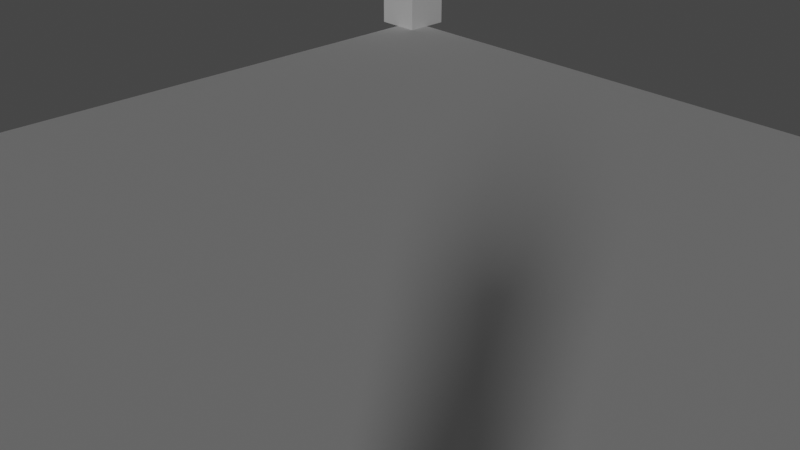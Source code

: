 # Source: DEPSGRAPH.blend  (saved by Blender 2.81.2; exported with 4.5.12 LTS)
import bpy
from mathutils import Matrix  # noqa: F401  (used for matrix-valued properties, if any)

bpy.ops.wm.read_factory_settings(use_empty=True)
scene = bpy.context.scene
scene.name = 'Scene'

# ---- collections
col_collection = bpy.data.collections.new('Collection'); scene.collection.children.link(col_collection)

# ---- materials (node trees are filled in below, after node groups)
mat_material = bpy.data.materials.new('Material')
mat_material.alpha_threshold = 0.0
mat_material.use_transparent_shadow = False
mat_material.line_color = (0.0, 0.0, 0.0, 1.0)

# ---- material node trees
mat_material.use_nodes = True; mat_material.node_tree.nodes.clear()
_N = mat_material.node_tree.nodes; _L = mat_material.node_tree.links
n0 = _N.new('ShaderNodeOutputMaterial'); n0.name = 'Material Output'; n0.location = (300, 300)
n1 = _N.new('ShaderNodeBsdfPrincipled'); n1.name = 'Principled BSDF'; n1.location = (10, 300)
n1.distribution = 'GGX'
n1.subsurface_method = 'BURLEY'
n1.inputs[2].default_value = 0.4
n1.inputs[3].default_value = 1.45
n1.inputs[27].default_value = (0.0, 0.0, 0.0, 1.0)
n1.inputs[28].default_value = 1.0
_L.new(n1.outputs[0], n0.inputs[0])
n0.is_active_output = True

# ---- world
world_world = bpy.data.worlds.new('World'); scene.world = world_world
world_world.use_nodes = True; world_world.node_tree.nodes.clear()
_N = world_world.node_tree.nodes; _L = world_world.node_tree.links
n0 = _N.new('ShaderNodeOutputWorld'); n0.name = 'World Output'; n0.location = (300, 300)
n1 = _N.new('ShaderNodeBackground'); n1.name = 'Background'; n1.location = (10, 300)
n1.inputs[0].default_value = (0.05088, 0.05088, 0.05088, 1.0)
_L.new(n1.outputs[0], n0.inputs[0])
n0.is_active_output = True
world_world.color = (0.05088, 0.05088, 0.05088)
world_world.use_sun_shadow = False
world_world.sun_shadow_jitter_overblur = 0.0

# ---- cameras
cam_camera = bpy.data.cameras.new('Camera')
cam_camera.clip_end = 100.0
cam_camera.ortho_scale = 7.314

# ---- lights
light_light = bpy.data.lights.new('Light', 'SUN')
light_light.transmission_factor = 0.0
light_light.angle = 0.1993
light_light.energy = 1.0
light_light.shadow_soft_size = 0.1
light_light.shadow_cascade_max_distance = 1000.0

# ---- meshes
me_cubemesh = bpy.data.meshes.new('CubeMesh')
me_cubemesh.from_pydata([(0.32, 0.32, 2.0), (0.32, 0.32, 0.0), (0.32, -0.32, 2.0), (0.32, -0.32, 0.0), (-0.32, 0.32, 2.0), (-0.32, 0.32, 0.0), (-0.32, -0.32, 2.0), (-0.32, -0.32, 0.0)], [], [(0, 4, 6, 2), (3, 2, 6, 7), (7, 6, 4, 5), (5, 1, 3, 7), (1, 0, 2, 3), (5, 4, 0, 1)])
_uv = me_cubemesh.uv_layers.new(name='UVMap')
_uv.uv.foreach_set('vector', [0.625, 0.5, 0.875, 0.5, 0.875, 0.75, 0.625, 0.75, 0.375, 0.75, 0.625, 0.75, 0.625, 1.0, 0.375, 1.0, 0.375, 0.0, 0.625, 0.0, 0.625, 0.25, 0.375, 0.25, 0.125, 0.5, 0.375, 0.5, 0.375, 0.75, 0.125, 0.75, 0.375, 0.5, 0.625, 0.5, 0.625, 0.75, 0.375, 0.75, 0.375, 0.25, 0.625, 0.25, 0.625, 0.5, 0.375, 0.5])
me_cubemesh.materials.append(mat_material)
me_cubemesh.use_remesh_preserve_volume = False
me_cubemesh.use_remesh_preserve_attributes = False
me_cubemesh.use_mirror_vertex_groups = False
me_cubemesh.update()
me_plane = bpy.data.meshes.new('Plane')
me_plane.from_pydata([(-5.0, -5.0, 0.0), (5.0, -5.0, 0.0), (-5.0, 5.0, 0.0), (5.0, 5.0, 0.0)], [], [(0, 1, 3, 2)])
_uv = me_plane.uv_layers.new(name='UVMap')
_uv.uv.foreach_set('vector', [0.9999, 9.998e-05, 0.9999, 0.9999, 9.998e-05, 0.9999, 0.0001001, 0.0001002])
me_plane.use_remesh_preserve_volume = False
me_plane.use_remesh_preserve_attributes = False
me_plane.use_mirror_vertex_groups = False
me_plane.update()
me_plane.normals_split_custom_set([tuple(v) for v in zip(*[iter([0.0, 0.0, 1.0, 0.0, 0.0, 1.0, 0.0, 0.0, 1.0, 0.0, 0.0, 1.0])] * 3)])

# ---- objects
ob_cubeorig = bpy.data.objects.new('CubeOrig', me_cubemesh)
ob_light = bpy.data.objects.new('Light', light_light)
ob_camera = bpy.data.objects.new('Camera', cam_camera)
ob_plane = bpy.data.objects.new('Plane', me_plane)

# ---- transforms, parenting, visibility, modifiers, constraints
ob_cubeorig.parent = ob_plane
ob_cubeorig.location = (0.0, 0.0, 0.0)
ob_cubeorig.lock_rotations_4d = False
ob_cubeorig.empty_display_type = 'ARROWS'
ob_cubeorig.lineart.crease_threshold = 0.0
ob_light.location = (12.13, -14.19, 5.904)
ob_light.rotation_euler = (-0.5938, 1.25, -1.563)
ob_light.lock_rotations_4d = False
ob_light.empty_display_type = 'ARROWS'
ob_light.color = (0.0, 0.0, 0.0, 0.0)
ob_light.lineart.crease_threshold = 0.0
ob_camera.location = (7.359, -6.926, 4.958)
ob_camera.rotation_euler = (1.109, 0.0, 0.8149)
ob_camera.lock_rotations_4d = False
ob_camera.empty_display_type = 'ARROWS'
ob_camera.color = (0.0, 0.0, 0.0, 0.0)
ob_camera.display_type = 'WIRE'
ob_camera.lineart.crease_threshold = 0.0
ob_plane.location = (0.0, 0.0, 0.0)
ob_plane.instance_type = 'VERTS'
ob_plane.show_name = True
ob_plane.lineart.crease_threshold = 0.0

# ---- collection membership
col_collection.objects.link(ob_cubeorig)
col_collection.objects.link(ob_light)
col_collection.objects.link(ob_camera)
col_collection.objects.link(ob_plane)

# ---- scene / render settings (as saved in the file)
scene.camera = ob_camera
scene.frame_start = 1; scene.frame_end = 250; scene.frame_set(1)
scene.render.engine = 'BLENDER_EEVEE_NEXT'
scene.cycles.use_denoising = False
scene.cycles.samples = 128
scene.cycles.sampling_pattern = 'TABULATED_SOBOL'
scene.cycles.use_adaptive_sampling = False
scene.cycles.use_light_tree = False
scene.view_settings.view_transform = 'Filmic'
bpy.context.view_layer.update()
